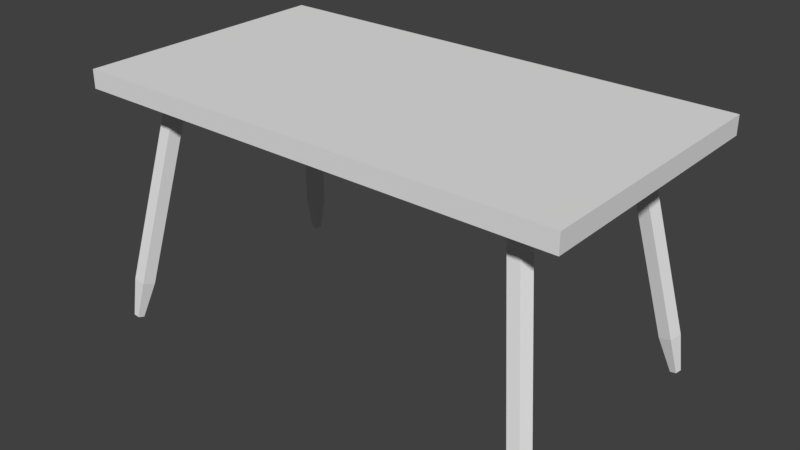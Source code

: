 # Source: table.blend  (saved by Blender 2.78.0; exported with 4.5.12 LTS)
import bpy
from mathutils import Matrix  # noqa: F401  (used for matrix-valued properties, if any)

bpy.ops.wm.read_factory_settings(use_empty=True)
scene = bpy.context.scene
scene.name = 'Scene'

# ---- collections
col_collection_1 = bpy.data.collections.new('Collection 1'); scene.collection.children.link(col_collection_1)

# ---- world
world_world = bpy.data.worlds.new('World'); scene.world = world_world
world_world.color = (0.05088, 0.05088, 0.05088)
world_world.use_sun_shadow = False
world_world.sun_shadow_jitter_overblur = 0.0
world_world.cycles.sampling_method = 'MANUAL'

# ---- meshes
me_cylinder_003 = bpy.data.meshes.new('Cylinder.003')
me_cylinder_003.from_pydata([(0.0, 0.1, -1.0), (0.0, 0.1, 1.0), (0.09511, 0.0309, -1.0), (0.09511, 0.0309, 1.0), (0.05878, -0.0809, -1.0), (0.05878, -0.0809, 1.0), (-0.05878, -0.0809, -1.0), (-0.05878, -0.0809, 1.0), (-0.09511, 0.0309, -1.0), (-0.09511, 0.0309, 1.0), (7.264e-09, 0.05, -1.4), (0.04755, 0.01545, -1.4), (0.02939, -0.04045, -1.4), (-0.02939, -0.04045, -1.4), (-0.04755, 0.01545, -1.4)], [], [(0, 1, 3, 2), (2, 3, 5, 4), (4, 5, 7, 6), (3, 1, 9, 7, 5), (6, 7, 9, 8), (8, 9, 1, 0), (2, 4, 12, 11), (10, 11, 12, 13, 14), (8, 0, 10, 14), (0, 2, 11, 10), (4, 6, 13, 12), (6, 8, 14, 13)])
me_cylinder_003.use_remesh_preserve_volume = False
me_cylinder_003.use_remesh_preserve_attributes = False
me_cylinder_003.use_mirror_vertex_groups = False
me_cylinder_003.update()
me_cylinder_002 = bpy.data.meshes.new('Cylinder.002')
me_cylinder_002.from_pydata([(0.0, 0.1, -1.0), (0.0, 0.1, 1.0), (0.09511, 0.0309, -1.0), (0.09511, 0.0309, 1.0), (0.05878, -0.0809, -1.0), (0.05878, -0.0809, 1.0), (-0.05878, -0.0809, -1.0), (-0.05878, -0.0809, 1.0), (-0.09511, 0.0309, -1.0), (-0.09511, 0.0309, 1.0), (7.264e-09, 0.05, -1.4), (0.04755, 0.01545, -1.4), (0.02939, -0.04045, -1.4), (-0.02939, -0.04045, -1.4), (-0.04755, 0.01545, -1.4)], [], [(0, 1, 3, 2), (2, 3, 5, 4), (4, 5, 7, 6), (3, 1, 9, 7, 5), (6, 7, 9, 8), (8, 9, 1, 0), (2, 4, 12, 11), (10, 11, 12, 13, 14), (8, 0, 10, 14), (0, 2, 11, 10), (4, 6, 13, 12), (6, 8, 14, 13)])
me_cylinder_002.use_remesh_preserve_volume = False
me_cylinder_002.use_remesh_preserve_attributes = False
me_cylinder_002.use_mirror_vertex_groups = False
me_cylinder_002.update()
me_cylinder_001 = bpy.data.meshes.new('Cylinder.001')
me_cylinder_001.from_pydata([(0.0, 0.1, -1.0), (0.0, 0.1, 1.0), (0.09511, 0.0309, -1.0), (0.09511, 0.0309, 1.0), (0.05878, -0.0809, -1.0), (0.05878, -0.0809, 1.0), (-0.05878, -0.0809, -1.0), (-0.05878, -0.0809, 1.0), (-0.09511, 0.0309, -1.0), (-0.09511, 0.0309, 1.0), (7.264e-09, 0.05, -1.4), (0.04755, 0.01545, -1.4), (0.02939, -0.04045, -1.4), (-0.02939, -0.04045, -1.4), (-0.04755, 0.01545, -1.4)], [], [(0, 1, 3, 2), (2, 3, 5, 4), (4, 5, 7, 6), (3, 1, 9, 7, 5), (6, 7, 9, 8), (8, 9, 1, 0), (2, 4, 12, 11), (10, 11, 12, 13, 14), (8, 0, 10, 14), (0, 2, 11, 10), (4, 6, 13, 12), (6, 8, 14, 13)])
me_cylinder_001.use_remesh_preserve_volume = False
me_cylinder_001.use_remesh_preserve_attributes = False
me_cylinder_001.use_mirror_vertex_groups = False
me_cylinder_001.update()
me_cylinder = bpy.data.meshes.new('Cylinder')
me_cylinder.from_pydata([(0.0, 0.1, -1.0), (0.0, 0.1, 1.0), (0.09511, 0.0309, -1.0), (0.09511, 0.0309, 1.0), (0.05878, -0.0809, -1.0), (0.05878, -0.0809, 1.0), (-0.05878, -0.0809, -1.0), (-0.05878, -0.0809, 1.0), (-0.09511, 0.0309, -1.0), (-0.09511, 0.0309, 1.0), (7.264e-09, 0.05, -1.4), (0.04755, 0.01545, -1.4), (0.02939, -0.04045, -1.4), (-0.02939, -0.04045, -1.4), (-0.04755, 0.01545, -1.4)], [], [(0, 1, 3, 2), (2, 3, 5, 4), (4, 5, 7, 6), (3, 1, 9, 7, 5), (6, 7, 9, 8), (8, 9, 1, 0), (2, 4, 12, 11), (10, 11, 12, 13, 14), (8, 0, 10, 14), (0, 2, 11, 10), (4, 6, 13, 12), (6, 8, 14, 13)])
me_cylinder.use_remesh_preserve_volume = False
me_cylinder.use_remesh_preserve_attributes = False
me_cylinder.use_mirror_vertex_groups = False
me_cylinder.update()
me_cube = bpy.data.meshes.new('Cube')
me_cube.from_pydata([(-1.0, -1.0, -1.0), (-1.0, -1.0, 1.0), (-1.0, 1.0, -1.0), (-1.0, 1.0, 1.0), (1.0, -1.0, -1.0), (1.0, -1.0, 1.0), (1.0, 1.0, -1.0), (1.0, 1.0, 1.0)], [], [(0, 1, 3, 2), (2, 3, 7, 6), (6, 7, 5, 4), (4, 5, 1, 0), (2, 6, 4, 0), (7, 3, 1, 5)])
me_cube.use_remesh_preserve_volume = False
me_cube.use_remesh_preserve_attributes = False
me_cube.use_mirror_vertex_groups = False
me_cube.update()

# ---- objects
ob_cylinder_003 = bpy.data.objects.new('Cylinder.003', me_cylinder_003)
ob_cylinder_002 = bpy.data.objects.new('Cylinder.002', me_cylinder_002)
ob_cylinder_001 = bpy.data.objects.new('Cylinder.001', me_cylinder_001)
ob_cylinder = bpy.data.objects.new('Cylinder', me_cylinder)
ob_cube = bpy.data.objects.new('Cube', me_cube)

# ---- transforms, parenting, visibility, modifiers, constraints
ob_cylinder_003.location = (-2.006, -0.9971, 1.622)
ob_cylinder_003.rotation_euler = (-0.1745, 0.1745, 0.0)
ob_cylinder_003.lineart.crease_threshold = 0.0
ob_cylinder_002.location = (1.95, -0.9971, 1.622)
ob_cylinder_002.rotation_euler = (-0.1745, -0.1745, 0.0)
ob_cylinder_002.lineart.crease_threshold = 0.0
ob_cylinder_001.location = (-1.993, 0.9916, 1.622)
ob_cylinder_001.rotation_euler = (0.1745, 0.1745, 0.0)
ob_cylinder_001.lineart.crease_threshold = 0.0
ob_cylinder.location = (1.942, 0.9916, 1.622)
ob_cylinder.rotation_euler = (0.1772, -0.1719, -0.03061)
ob_cylinder.lineart.crease_threshold = 0.0
ob_cube.location = (0.0, 0.0, 2.653)
ob_cube.scale = (2.4, 1.3, 0.09)
ob_cube.lineart.crease_threshold = 0.0

# ---- collection membership
col_collection_1.objects.link(ob_cylinder_003)
col_collection_1.objects.link(ob_cylinder_002)
col_collection_1.objects.link(ob_cylinder_001)
col_collection_1.objects.link(ob_cylinder)
col_collection_1.objects.link(ob_cube)

# ---- scene / render settings (as saved in the file)
scene.frame_start = 1; scene.frame_end = 250; scene.frame_set(1)
scene.render.engine = 'BLENDER_EEVEE_NEXT'
scene.render.resolution_percentage = 50
scene.render.dither_intensity = 0.0
scene.cycles.use_denoising = False
scene.cycles.samples = 128
scene.cycles.sampling_pattern = 'TABULATED_SOBOL'
scene.cycles.light_sampling_threshold = 0.0
scene.cycles.use_adaptive_sampling = False
scene.cycles.use_light_tree = False
scene.cycles.blur_glossy = 0.0
scene.cycles.sample_clamp_indirect = 0.0
scene.view_settings.view_transform = 'Standard'
bpy.context.view_layer.update()

# ---- added for rendering (the .blend has no active camera and no usable light): camera, sun
cam_auto = bpy.data.cameras.new('AutoCamera')
cam_auto.lens = 50.0
cam_auto.sensor_width = 36.0
cam_auto.clip_end = 1000.0
ob_auto_camera = bpy.data.objects.new('AutoCamera', cam_auto)
scene.collection.objects.link(ob_auto_camera)
ob_auto_camera.location = (5.58132, -6.69089, 5.95157)
ob_auto_camera.rotation_euler = (1.09748, -7.21219e-08, 0.694738)
scene.camera = ob_auto_camera
light_auto_sun = bpy.data.lights.new('AutoSun', 'SUN')
light_auto_sun.energy = 3.0
light_auto_sun.angle = 0.0523599
ob_auto_sun = bpy.data.objects.new('AutoSun', light_auto_sun)
scene.collection.objects.link(ob_auto_sun)
ob_auto_sun.rotation_euler = (0.872665, 0.174533, 0.523599)
bpy.context.view_layer.update()
